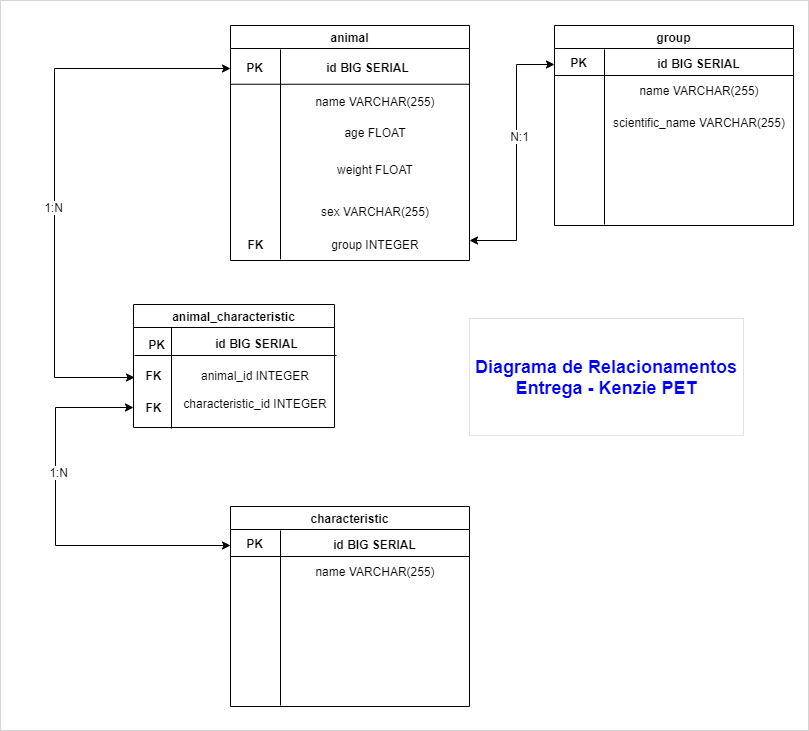

The diagram above was exported from draw.io. Its source (the exported page's mxGraphModel, read from the mxfile embedded in the PNG):
<mxGraphModel dx="975" dy="737" grid="0" gridSize="10" guides="1" tooltips="1" connect="1" arrows="1" fold="1" page="1" pageScale="1" pageWidth="827" pageHeight="1169" math="0" shadow="0">
  <root>
    <mxCell id="WIyWlLk6GJQsqaUBKTNV-0" />
    <mxCell id="WIyWlLk6GJQsqaUBKTNV-1" parent="WIyWlLk6GJQsqaUBKTNV-0" />
    <mxCell id="i39PGt_61FODDuqZC2h5-72" value="" style="rounded=0;whiteSpace=wrap;html=1;fontSize=12;strokeColor=#D4D4D4;" vertex="1" parent="WIyWlLk6GJQsqaUBKTNV-1">
      <mxGeometry x="11" y="14" width="808" height="730" as="geometry" />
    </mxCell>
    <mxCell id="i39PGt_61FODDuqZC2h5-11" value="" style="group" vertex="1" connectable="0" parent="WIyWlLk6GJQsqaUBKTNV-1">
      <mxGeometry x="565" y="39" width="239" height="200" as="geometry" />
    </mxCell>
    <mxCell id="i39PGt_61FODDuqZC2h5-0" value="group" style="swimlane;" vertex="1" parent="i39PGt_61FODDuqZC2h5-11">
      <mxGeometry width="239" height="200" as="geometry" />
    </mxCell>
    <mxCell id="i39PGt_61FODDuqZC2h5-8" value="name VARCHAR(255)" style="text;html=1;strokeColor=none;fillColor=none;align=center;verticalAlign=middle;whiteSpace=wrap;rounded=0;fontSize=12;" vertex="1" parent="i39PGt_61FODDuqZC2h5-0">
      <mxGeometry x="51" y="50" width="188" height="30" as="geometry" />
    </mxCell>
    <mxCell id="i39PGt_61FODDuqZC2h5-10" value="scientific_name VARCHAR(255)" style="text;html=1;strokeColor=none;fillColor=none;align=center;verticalAlign=middle;whiteSpace=wrap;rounded=0;fontSize=12;" vertex="1" parent="i39PGt_61FODDuqZC2h5-0">
      <mxGeometry x="51" y="82" width="188" height="30" as="geometry" />
    </mxCell>
    <mxCell id="i39PGt_61FODDuqZC2h5-3" value="" style="endArrow=none;html=1;rounded=0;exitX=0;exitY=0.25;exitDx=0;exitDy=0;entryX=1;entryY=0.25;entryDx=0;entryDy=0;" edge="1" parent="i39PGt_61FODDuqZC2h5-11" source="i39PGt_61FODDuqZC2h5-0" target="i39PGt_61FODDuqZC2h5-0">
      <mxGeometry width="50" height="50" relative="1" as="geometry">
        <mxPoint x="242" y="133" as="sourcePoint" />
        <mxPoint x="292" y="83" as="targetPoint" />
      </mxGeometry>
    </mxCell>
    <mxCell id="i39PGt_61FODDuqZC2h5-7" value="id BIG SERIAL" style="edgeLabel;html=1;align=center;verticalAlign=middle;resizable=0;points=[];fontStyle=1;fontSize=12;" vertex="1" connectable="0" parent="i39PGt_61FODDuqZC2h5-3">
      <mxGeometry x="0.16" y="9" relative="1" as="geometry">
        <mxPoint x="4" y="-4" as="offset" />
      </mxGeometry>
    </mxCell>
    <mxCell id="i39PGt_61FODDuqZC2h5-4" value="" style="endArrow=none;html=1;rounded=0;" edge="1" parent="i39PGt_61FODDuqZC2h5-11">
      <mxGeometry width="50" height="50" relative="1" as="geometry">
        <mxPoint x="50" y="199" as="sourcePoint" />
        <mxPoint x="50" y="24" as="targetPoint" />
      </mxGeometry>
    </mxCell>
    <mxCell id="i39PGt_61FODDuqZC2h5-5" value="PK" style="text;html=1;align=center;verticalAlign=middle;resizable=0;points=[];autosize=1;strokeColor=none;fillColor=none;fontStyle=1" vertex="1" parent="i39PGt_61FODDuqZC2h5-11">
      <mxGeometry x="10" y="28" width="27" height="18" as="geometry" />
    </mxCell>
    <mxCell id="i39PGt_61FODDuqZC2h5-12" value="" style="group" vertex="1" connectable="0" parent="WIyWlLk6GJQsqaUBKTNV-1">
      <mxGeometry x="241" y="39" width="239" height="235" as="geometry" />
    </mxCell>
    <mxCell id="i39PGt_61FODDuqZC2h5-13" value="animal" style="swimlane;" vertex="1" parent="i39PGt_61FODDuqZC2h5-12">
      <mxGeometry width="239" height="235.00000000000003" as="geometry" />
    </mxCell>
    <mxCell id="i39PGt_61FODDuqZC2h5-14" value="name VARCHAR(255)" style="text;html=1;strokeColor=none;fillColor=none;align=center;verticalAlign=middle;whiteSpace=wrap;rounded=0;fontSize=12;" vertex="1" parent="i39PGt_61FODDuqZC2h5-13">
      <mxGeometry x="51" y="58.75000000000001" width="188" height="35.25" as="geometry" />
    </mxCell>
    <mxCell id="i39PGt_61FODDuqZC2h5-15" value="age FLOAT" style="text;html=1;strokeColor=none;fillColor=none;align=center;verticalAlign=middle;whiteSpace=wrap;rounded=0;fontSize=12;" vertex="1" parent="i39PGt_61FODDuqZC2h5-13">
      <mxGeometry x="51" y="89.0090909090909" width="188" height="35.25" as="geometry" />
    </mxCell>
    <mxCell id="i39PGt_61FODDuqZC2h5-20" value="weight FLOAT" style="text;html=1;strokeColor=none;fillColor=none;align=center;verticalAlign=middle;whiteSpace=wrap;rounded=0;fontSize=12;" vertex="1" parent="i39PGt_61FODDuqZC2h5-13">
      <mxGeometry x="51" y="126.7840909090909" width="188" height="35.25" as="geometry" />
    </mxCell>
    <mxCell id="i39PGt_61FODDuqZC2h5-34" value="FK" style="text;html=1;align=center;verticalAlign=middle;resizable=0;points=[];autosize=1;strokeColor=none;fillColor=none;fontStyle=1" vertex="1" parent="i39PGt_61FODDuqZC2h5-13">
      <mxGeometry x="12" y="210" width="26" height="18" as="geometry" />
    </mxCell>
    <mxCell id="i39PGt_61FODDuqZC2h5-33" value="sex VARCHAR(255)" style="text;html=1;strokeColor=none;fillColor=none;align=center;verticalAlign=middle;whiteSpace=wrap;rounded=0;fontSize=12;" vertex="1" parent="i39PGt_61FODDuqZC2h5-13">
      <mxGeometry x="51" y="169" width="188" height="33" as="geometry" />
    </mxCell>
    <mxCell id="i39PGt_61FODDuqZC2h5-21" value="group INTEGER" style="text;html=1;strokeColor=none;fillColor=none;align=center;verticalAlign=middle;whiteSpace=wrap;rounded=0;fontSize=12;" vertex="1" parent="i39PGt_61FODDuqZC2h5-13">
      <mxGeometry x="51" y="202" width="188" height="33" as="geometry" />
    </mxCell>
    <mxCell id="i39PGt_61FODDuqZC2h5-16" value="" style="endArrow=none;html=1;rounded=0;exitX=0;exitY=0.25;exitDx=0;exitDy=0;entryX=1;entryY=0.25;entryDx=0;entryDy=0;" edge="1" parent="i39PGt_61FODDuqZC2h5-12" source="i39PGt_61FODDuqZC2h5-13" target="i39PGt_61FODDuqZC2h5-13">
      <mxGeometry width="50" height="50" relative="1" as="geometry">
        <mxPoint x="242" y="156.275" as="sourcePoint" />
        <mxPoint x="292" y="97.525" as="targetPoint" />
      </mxGeometry>
    </mxCell>
    <mxCell id="i39PGt_61FODDuqZC2h5-17" value="id BIG SERIAL" style="edgeLabel;html=1;align=center;verticalAlign=middle;resizable=0;points=[];fontStyle=1;fontSize=12;" vertex="1" connectable="0" parent="i39PGt_61FODDuqZC2h5-16">
      <mxGeometry x="0.16" y="9" relative="1" as="geometry">
        <mxPoint x="-3" y="-8" as="offset" />
      </mxGeometry>
    </mxCell>
    <mxCell id="i39PGt_61FODDuqZC2h5-18" value="" style="endArrow=none;html=1;rounded=0;" edge="1" parent="i39PGt_61FODDuqZC2h5-12">
      <mxGeometry width="50" height="50" relative="1" as="geometry">
        <mxPoint x="50" y="233.825" as="sourcePoint" />
        <mxPoint x="50" y="24" as="targetPoint" />
      </mxGeometry>
    </mxCell>
    <mxCell id="i39PGt_61FODDuqZC2h5-19" value="PK" style="text;html=1;align=center;verticalAlign=middle;resizable=0;points=[];autosize=1;strokeColor=none;fillColor=none;fontStyle=1" vertex="1" parent="i39PGt_61FODDuqZC2h5-12">
      <mxGeometry x="10" y="32.900000000000006" width="27" height="18" as="geometry" />
    </mxCell>
    <mxCell id="i39PGt_61FODDuqZC2h5-37" value="" style="group" vertex="1" connectable="0" parent="WIyWlLk6GJQsqaUBKTNV-1">
      <mxGeometry x="241" y="520" width="239" height="200" as="geometry" />
    </mxCell>
    <mxCell id="i39PGt_61FODDuqZC2h5-38" value="characteristic" style="swimlane;" vertex="1" parent="i39PGt_61FODDuqZC2h5-37">
      <mxGeometry width="239" height="200" as="geometry" />
    </mxCell>
    <mxCell id="i39PGt_61FODDuqZC2h5-39" value="name VARCHAR(255)" style="text;html=1;strokeColor=none;fillColor=none;align=center;verticalAlign=middle;whiteSpace=wrap;rounded=0;fontSize=12;" vertex="1" parent="i39PGt_61FODDuqZC2h5-38">
      <mxGeometry x="51" y="50" width="188" height="30" as="geometry" />
    </mxCell>
    <mxCell id="i39PGt_61FODDuqZC2h5-40" value="" style="endArrow=none;html=1;rounded=0;exitX=0;exitY=0.25;exitDx=0;exitDy=0;entryX=1;entryY=0.25;entryDx=0;entryDy=0;" edge="1" parent="i39PGt_61FODDuqZC2h5-37" source="i39PGt_61FODDuqZC2h5-38" target="i39PGt_61FODDuqZC2h5-38">
      <mxGeometry width="50" height="50" relative="1" as="geometry">
        <mxPoint x="242" y="133" as="sourcePoint" />
        <mxPoint x="292" y="83" as="targetPoint" />
      </mxGeometry>
    </mxCell>
    <mxCell id="i39PGt_61FODDuqZC2h5-41" value="id BIG SERIAL" style="edgeLabel;html=1;align=center;verticalAlign=middle;resizable=0;points=[];fontStyle=1;fontSize=12;" vertex="1" connectable="0" parent="i39PGt_61FODDuqZC2h5-40">
      <mxGeometry x="0.16" y="9" relative="1" as="geometry">
        <mxPoint x="4" y="-4" as="offset" />
      </mxGeometry>
    </mxCell>
    <mxCell id="i39PGt_61FODDuqZC2h5-42" value="" style="endArrow=none;html=1;rounded=0;" edge="1" parent="i39PGt_61FODDuqZC2h5-37">
      <mxGeometry width="50" height="50" relative="1" as="geometry">
        <mxPoint x="50" y="199" as="sourcePoint" />
        <mxPoint x="50" y="24" as="targetPoint" />
      </mxGeometry>
    </mxCell>
    <mxCell id="i39PGt_61FODDuqZC2h5-43" value="PK" style="text;html=1;align=center;verticalAlign=middle;resizable=0;points=[];autosize=1;strokeColor=none;fillColor=none;fontStyle=1" vertex="1" parent="i39PGt_61FODDuqZC2h5-37">
      <mxGeometry x="10" y="28" width="27" height="18" as="geometry" />
    </mxCell>
    <mxCell id="i39PGt_61FODDuqZC2h5-66" value="" style="endArrow=classic;startArrow=classic;html=1;rounded=0;fontSize=12;" edge="1" parent="WIyWlLk6GJQsqaUBKTNV-1">
      <mxGeometry width="50" height="50" relative="1" as="geometry">
        <mxPoint x="565" y="78" as="sourcePoint" />
        <mxPoint x="480" y="254" as="targetPoint" />
        <Array as="points">
          <mxPoint x="527" y="78" />
          <mxPoint x="527" y="254" />
        </Array>
      </mxGeometry>
    </mxCell>
    <mxCell id="i39PGt_61FODDuqZC2h5-67" value="N:1" style="edgeLabel;html=1;align=center;verticalAlign=middle;resizable=0;points=[];fontSize=12;" vertex="1" connectable="0" parent="i39PGt_61FODDuqZC2h5-66">
      <mxGeometry x="-0.1648" y="2" relative="1" as="geometry">
        <mxPoint as="offset" />
      </mxGeometry>
    </mxCell>
    <mxCell id="i39PGt_61FODDuqZC2h5-68" value="" style="endArrow=classic;startArrow=classic;html=1;rounded=0;fontSize=12;exitX=-0.231;exitY=0.586;exitDx=0;exitDy=0;exitPerimeter=0;" edge="1" parent="WIyWlLk6GJQsqaUBKTNV-1" source="i39PGt_61FODDuqZC2h5-63">
      <mxGeometry width="50" height="50" relative="1" as="geometry">
        <mxPoint x="145" y="368" as="sourcePoint" />
        <mxPoint x="241" y="82" as="targetPoint" />
        <Array as="points">
          <mxPoint x="65" y="391" />
          <mxPoint x="65" y="82" />
        </Array>
      </mxGeometry>
    </mxCell>
    <mxCell id="i39PGt_61FODDuqZC2h5-70" value="1:N" style="edgeLabel;html=1;align=center;verticalAlign=middle;resizable=0;points=[];fontSize=12;" vertex="1" connectable="0" parent="i39PGt_61FODDuqZC2h5-68">
      <mxGeometry x="-0.1149" y="2" relative="1" as="geometry">
        <mxPoint as="offset" />
      </mxGeometry>
    </mxCell>
    <mxCell id="i39PGt_61FODDuqZC2h5-69" value="" style="endArrow=classic;startArrow=classic;html=1;rounded=0;fontSize=12;" edge="1" parent="WIyWlLk6GJQsqaUBKTNV-1">
      <mxGeometry width="50" height="50" relative="1" as="geometry">
        <mxPoint x="144" y="421" as="sourcePoint" />
        <mxPoint x="241" y="559" as="targetPoint" />
        <Array as="points">
          <mxPoint x="66" y="421" />
          <mxPoint x="66" y="559" />
        </Array>
      </mxGeometry>
    </mxCell>
    <mxCell id="i39PGt_61FODDuqZC2h5-71" value="1:N" style="edgeLabel;html=1;align=center;verticalAlign=middle;resizable=0;points=[];fontSize=12;" vertex="1" connectable="0" parent="i39PGt_61FODDuqZC2h5-69">
      <mxGeometry x="-0.2753" y="2" relative="1" as="geometry">
        <mxPoint as="offset" />
      </mxGeometry>
    </mxCell>
    <mxCell id="i39PGt_61FODDuqZC2h5-73" value="&lt;b style=&quot;font-size: 18px;&quot;&gt;&lt;font color=&quot;#0000ff&quot; style=&quot;font-size: 18px;&quot;&gt;Diagrama de Relacionamentos&lt;br style=&quot;font-size: 18px;&quot;&gt;Entrega - Kenzie PET&lt;/font&gt;&lt;/b&gt;" style="text;html=1;strokeColor=#E3E3E3;fillColor=none;align=center;verticalAlign=middle;whiteSpace=wrap;rounded=0;fontSize=18;" vertex="1" parent="WIyWlLk6GJQsqaUBKTNV-1">
      <mxGeometry x="480" y="332" width="274" height="117" as="geometry" />
    </mxCell>
    <mxCell id="i39PGt_61FODDuqZC2h5-77" value="" style="group" vertex="1" connectable="0" parent="WIyWlLk6GJQsqaUBKTNV-1">
      <mxGeometry x="146" y="312" width="201" height="130" as="geometry" />
    </mxCell>
    <mxCell id="i39PGt_61FODDuqZC2h5-22" value="" style="group" vertex="1" connectable="0" parent="i39PGt_61FODDuqZC2h5-77">
      <mxGeometry width="201" height="123" as="geometry" />
    </mxCell>
    <mxCell id="i39PGt_61FODDuqZC2h5-23" value="animal_characteristic" style="swimlane;" vertex="1" parent="i39PGt_61FODDuqZC2h5-22">
      <mxGeometry x="-2" y="6" width="201" height="123.00000000000001" as="geometry" />
    </mxCell>
    <mxCell id="i39PGt_61FODDuqZC2h5-24" value="animal_id INTEGER" style="text;html=1;strokeColor=none;fillColor=none;align=center;verticalAlign=middle;whiteSpace=wrap;rounded=0;fontSize=12;" vertex="1" parent="i39PGt_61FODDuqZC2h5-23">
      <mxGeometry x="42.89121338912135" y="62" width="158.10878661087872" height="18.45" as="geometry" />
    </mxCell>
    <mxCell id="i39PGt_61FODDuqZC2h5-51" value="characteristic_id INTEGER" style="text;html=1;strokeColor=none;fillColor=none;align=center;verticalAlign=middle;whiteSpace=wrap;rounded=0;fontSize=12;" vertex="1" parent="i39PGt_61FODDuqZC2h5-23">
      <mxGeometry x="42.89121338912135" y="89.995" width="158.10878661087872" height="18.45" as="geometry" />
    </mxCell>
    <mxCell id="i39PGt_61FODDuqZC2h5-63" value="FK" style="text;html=1;align=center;verticalAlign=middle;resizable=0;points=[];autosize=1;strokeColor=none;fillColor=none;fontStyle=1" vertex="1" parent="i39PGt_61FODDuqZC2h5-23">
      <mxGeometry x="7.002050209205024" y="62.45" width="26" height="18" as="geometry" />
    </mxCell>
    <mxCell id="i39PGt_61FODDuqZC2h5-64" value="FK" style="text;html=1;align=center;verticalAlign=middle;resizable=0;points=[];autosize=1;strokeColor=none;fillColor=none;fontStyle=1" vertex="1" parent="i39PGt_61FODDuqZC2h5-23">
      <mxGeometry x="7.002050209205024" y="93.995" width="26" height="18" as="geometry" />
    </mxCell>
    <mxCell id="i39PGt_61FODDuqZC2h5-28" value="" style="endArrow=none;html=1;rounded=0;startArrow=none;" edge="1" parent="i39PGt_61FODDuqZC2h5-22">
      <mxGeometry width="50" height="50" relative="1" as="geometry">
        <mxPoint x="-1" y="57" as="sourcePoint" />
        <mxPoint x="201" y="57" as="targetPoint" />
      </mxGeometry>
    </mxCell>
    <mxCell id="i39PGt_61FODDuqZC2h5-29" value="id BIG SERIAL" style="edgeLabel;html=1;align=center;verticalAlign=middle;resizable=0;points=[];fontStyle=1;fontSize=12;" vertex="1" connectable="0" parent="i39PGt_61FODDuqZC2h5-28">
      <mxGeometry x="0.16" y="9" relative="1" as="geometry">
        <mxPoint x="4" y="-4" as="offset" />
      </mxGeometry>
    </mxCell>
    <mxCell id="i39PGt_61FODDuqZC2h5-31" value="PK" style="text;html=1;align=center;verticalAlign=middle;resizable=0;points=[];autosize=1;strokeColor=none;fillColor=none;fontStyle=1" vertex="1" parent="i39PGt_61FODDuqZC2h5-22">
      <mxGeometry x="7.000041841004185" y="37" width="27" height="18" as="geometry" />
    </mxCell>
    <mxCell id="i39PGt_61FODDuqZC2h5-76" value="" style="endArrow=none;html=1;rounded=0;fontSize=18;fontColor=#0000FF;" edge="1" parent="i39PGt_61FODDuqZC2h5-77">
      <mxGeometry width="50" height="50" relative="1" as="geometry">
        <mxPoint x="36" y="29" as="sourcePoint" />
        <mxPoint x="36" y="130" as="targetPoint" />
      </mxGeometry>
    </mxCell>
  </root>
</mxGraphModel>